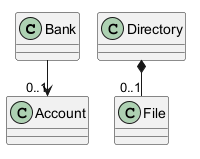

The diagram above was rendered by PlantUML. Its source (embedded in the PNG):
@startuml
class Bank
class Account
class Directory
class File
Bank [accountNumber] --> "0..1" Account
Directory [fileName] *-- "0..1" File
@enduml